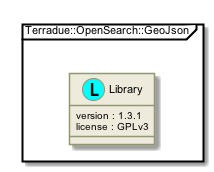

The diagram above was rendered by PlantUML. Its source (embedded in the PNG):
@startuml

skinparam backgroundColor #FFFFFF


skinparam sequence {

        ActorBorderColor #000000
   
        ArrowColor #919871 
        ArrowFontSize 8
        ArrowFontStyle plain
        ArrowFontName Arial
        
        LifeLineBorderColor #919871
        LifeLineBackgroundColor #EEEBDC

        ParticipantBorderColor #919871
        ParticipantBackgroundColor #EEEBDC
        ParticipantFontName Arial
        ParticipantFontSize 10
        ParticipantFontColor #000000

        ActorBackgroundColor #EEEBDC
        ActorFontColor #000000
        ActorFontSize 10
        ActorFontName Arial
         
}

skinparam class {

	ArrowFontColor #000000
	ArrowFontSize 10
	ArrowFontStyle plain
	ArrowFontName Arial
	
	AttributeFontColor #000000
	AttributeFontSize 10
	AttributeIconSize 11
	AttributeFontStyle plain
	AttributeFontName Arial

	FontColor #000000
	FontSize 11
	FontStyle plain
	FontName Arial

	StereotypeFontColor #000000
	StereotypeFontSize 10
	StereotypeFontStyle plain
	StereotypeFontName Arial

	BackgroundColor #EEEBDC
 	ArrowColor #919871
 	BorderColor #919871
 	
 }
 
skinparam component {
 
	FontSize 11 
 	BackgroundColor #EEEBDC
 	InterfaceBackgroundColor white
	InterfaceBorderColor black
 	BorderColor #919871
	ArrowColor black
 	ArrowFontColor #777777
 	FontName Arial
 	ArrowFontName Arial
	
	

}

skinparam package {
	FontColor black
	FontSize 11
	FontStyle plain
	FontName Arial
}

skinparam state {
	BackgroundColor #EEEBDC
	BorderColor #919871
	ArrowColor  black
	

	FontColor black
	FontSize 11
	FontStyle plain
	FontName Arial

	ArrowFontColor black
	ArrowFontSize 11
	ArrowFontStyle plain
	ArrowFontName Arial
	AttributeFontColor black
	AttributeFontSize 11
	AttributeFontStyle plain
	AttributeFontName Arial
	
}

skinparam activity {
	
	ArrowColor black
	BackgroundColor #EEEBDC
	BorderColor #919871
	StartColor black
	EndColor black
	BarColor #919871
	
	FontColor black
	FontSize 11
	FontStyle plain
	FontName Arial

	ArrowFontColor black
	ArrowFontSize 11
	ArrowFontStyle plain
	ArrowFontName Arial

}

skinparam usecase {
	
	BackgroundColor #EEEBDC
 	InterfaceBackgroundColor white
	InterfaceBorderColor black
 	BorderColor #919871
	ArrowColor black
	ActorBorderColor #919871
	ActorFontName Courier

}
skinparam backgroundColor #FFFFFF
skinparam componentStyle uml2
package "Terradue::OpenSearch::GeoJson" <<Frame>> {
  class "Library" as namespace_terradue_1_1_open_search_1_1_geo_json << (L, cyan) >> [[../technology/packages/namespace_terradue_1_1_open_search_1_1_geo_json.html]] {
     version : 1.3.1 
     license : GPLv3
  }
}

@enduml